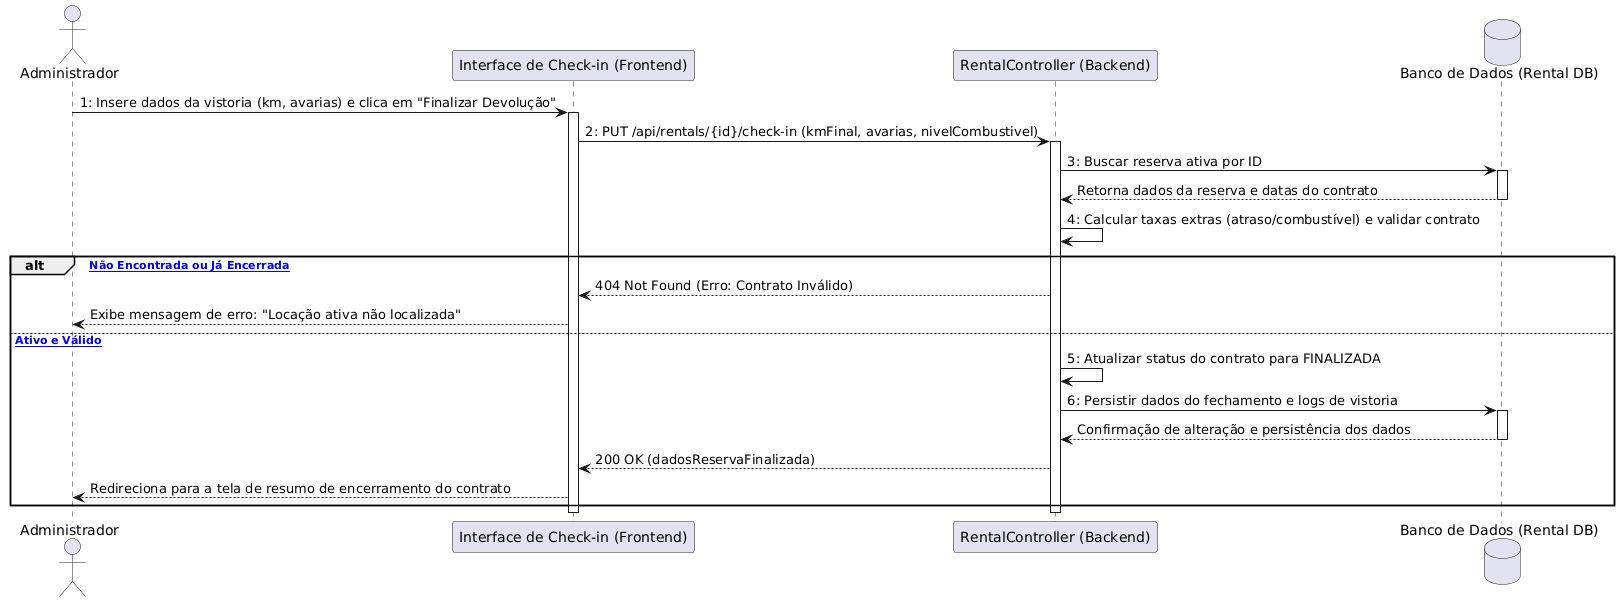

The diagram above was rendered by PlantUML. Its source (embedded in the PNG):
@startuml
actor Administrador as adm
participant "Interface de Check-in (Frontend)" as ui
participant "RentalController (Backend)" as backend
database "Banco de Dados (Rental DB)" as db

adm -> ui : 1: Insere dados da vistoria (km, avarias) e clica em "Finalizar Devolução"
activate ui

ui -> backend : 2: PUT /api/rentals/{id}/check-in (kmFinal, avarias, nivelCombustivel)
activate backend

backend -> db : 3: Buscar reserva ativa por ID
activate db
db --> backend : Retorna dados da reserva e datas do contrato
deactivate db

backend -> backend : 4: Calcular taxas extras (atraso/combustível) e validar contrato

alt [Reserva Não Encontrada ou Já Encerrada]
    backend --> ui : 404 Not Found (Erro: Contrato Inválido)
    ui --> adm : Exibe mensagem de erro: "Locação ativa não localizada"
    
else [Contrato Ativo e Válido]
    backend -> backend : 5: Atualizar status do contrato para FINALIZADA
    
    backend -> db : 6: Persistir dados do fechamento e logs de vistoria
    activate db
    db --> backend : Confirmação de alteração e persistência dos dados
    deactivate db
    
    backend --> ui : 200 OK (dadosReservaFinalizada)
    ui --> adm : Redireciona para a tela de resumo de encerramento do contrato
end

deactivate backend
deactivate ui
@enduml